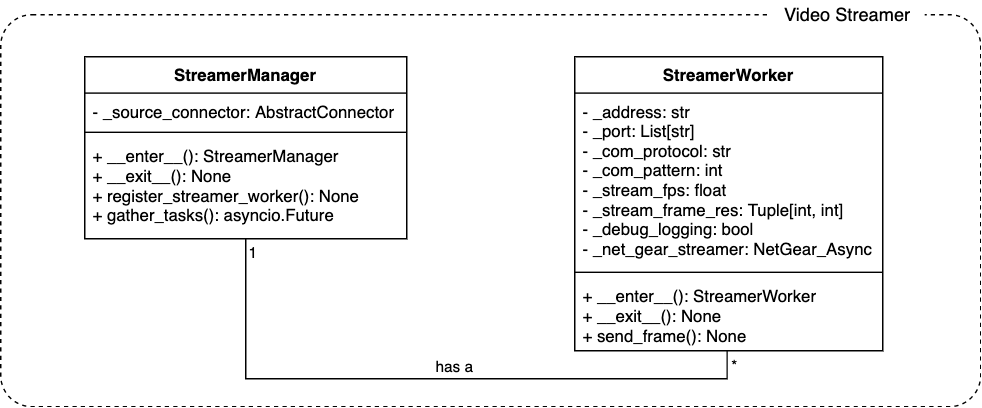

The diagram above was exported from draw.io. Its source (the exported page's mxGraphModel, read from the mxfile embedded in the PNG):
<mxGraphModel dx="1150" dy="693" grid="1" gridSize="10" guides="1" tooltips="1" connect="1" arrows="1" fold="1" page="1" pageScale="1" pageWidth="827" pageHeight="1169" math="0" shadow="0">
  <root>
    <mxCell id="WIyWlLk6GJQsqaUBKTNV-0" />
    <mxCell id="WIyWlLk6GJQsqaUBKTNV-1" parent="WIyWlLk6GJQsqaUBKTNV-0" />
    <mxCell id="FanLvi78SN6Rg-PldTnn-8" value="" style="rounded=1;whiteSpace=wrap;html=1;fillColor=none;dashed=1;perimeterSpacing=0;arcSize=8;" parent="WIyWlLk6GJQsqaUBKTNV-1" vertex="1">
      <mxGeometry x="10" y="20" width="700" height="280" as="geometry" />
    </mxCell>
    <mxCell id="FanLvi78SN6Rg-PldTnn-10" value="&lt;font style=&quot;font-size: 13px&quot;&gt;Video Streamer&lt;/font&gt;" style="text;html=1;strokeColor=none;align=center;verticalAlign=middle;whiteSpace=wrap;rounded=0;dashed=1;fillColor=#ffffff;" parent="WIyWlLk6GJQsqaUBKTNV-1" vertex="1">
      <mxGeometry x="560" y="10" width="110" height="20" as="geometry" />
    </mxCell>
    <mxCell id="FanLvi78SN6Rg-PldTnn-30" value="StreamerWorker" style="swimlane;fontStyle=1;align=center;verticalAlign=top;childLayout=stackLayout;horizontal=1;startSize=26;horizontalStack=0;resizeParent=1;resizeParentMax=0;resizeLast=0;collapsible=1;marginBottom=0;fillColor=#ffffff;" parent="WIyWlLk6GJQsqaUBKTNV-1" vertex="1">
      <mxGeometry x="420" y="50" width="220" height="210" as="geometry">
        <mxRectangle x="330" y="270" width="110" height="26" as="alternateBounds" />
      </mxGeometry>
    </mxCell>
    <mxCell id="FanLvi78SN6Rg-PldTnn-31" value="- _address: str&#10;- _port: List[str]&#10;- _com_protocol: str&#10;- _com_pattern: int&#10;- _stream_fps: float&#10;- _stream_frame_res: Tuple[int, int]&#10;- _debug_logging: bool&#10;- _net_gear_streamer: NetGear_Async&#10;&#10;" style="text;strokeColor=none;fillColor=none;align=left;verticalAlign=top;spacingLeft=4;spacingRight=4;overflow=hidden;rotatable=0;points=[[0,0.5],[1,0.5]];portConstraint=eastwest;" parent="FanLvi78SN6Rg-PldTnn-30" vertex="1">
      <mxGeometry y="26" width="220" height="124" as="geometry" />
    </mxCell>
    <mxCell id="FanLvi78SN6Rg-PldTnn-32" value="" style="line;strokeWidth=1;fillColor=none;align=left;verticalAlign=middle;spacingTop=-1;spacingLeft=3;spacingRight=3;rotatable=0;labelPosition=right;points=[];portConstraint=eastwest;" parent="FanLvi78SN6Rg-PldTnn-30" vertex="1">
      <mxGeometry y="150" width="220" height="8" as="geometry" />
    </mxCell>
    <mxCell id="FanLvi78SN6Rg-PldTnn-33" value="+ __enter__(): StreamerWorker&#10;+ __exit__(): None&#10;+ send_frame(): None" style="text;strokeColor=none;fillColor=none;align=left;verticalAlign=top;spacingLeft=4;spacingRight=4;overflow=hidden;rotatable=0;points=[[0,0.5],[1,0.5]];portConstraint=eastwest;" parent="FanLvi78SN6Rg-PldTnn-30" vertex="1">
      <mxGeometry y="158" width="220" height="52" as="geometry" />
    </mxCell>
    <mxCell id="KfnBNt90d8xO2WymFqM2-18" style="edgeStyle=orthogonalEdgeStyle;rounded=0;orthogonalLoop=1;jettySize=auto;html=1;entryX=0.495;entryY=1.003;entryDx=0;entryDy=0;entryPerimeter=0;startArrow=none;startFill=0;endArrow=none;endFill=0;exitX=0.5;exitY=1.004;exitDx=0;exitDy=0;exitPerimeter=0;" parent="WIyWlLk6GJQsqaUBKTNV-1" source="KfnBNt90d8xO2WymFqM2-6" target="FanLvi78SN6Rg-PldTnn-33" edge="1">
      <mxGeometry relative="1" as="geometry" />
    </mxCell>
    <mxCell id="KfnBNt90d8xO2WymFqM2-19" value="has a" style="edgeLabel;html=1;align=center;verticalAlign=middle;resizable=0;points=[];" parent="KfnBNt90d8xO2WymFqM2-18" vertex="1" connectable="0">
      <mxGeometry x="0.0715" relative="1" as="geometry">
        <mxPoint y="-8" as="offset" />
      </mxGeometry>
    </mxCell>
    <mxCell id="KfnBNt90d8xO2WymFqM2-20" value="1" style="edgeLabel;html=1;align=center;verticalAlign=middle;resizable=0;points=[];" parent="KfnBNt90d8xO2WymFqM2-18" vertex="1" connectable="0">
      <mxGeometry x="-0.9716" relative="1" as="geometry">
        <mxPoint x="5" y="3" as="offset" />
      </mxGeometry>
    </mxCell>
    <mxCell id="KfnBNt90d8xO2WymFqM2-21" value="*" style="edgeLabel;html=1;align=center;verticalAlign=middle;resizable=0;points=[];" parent="KfnBNt90d8xO2WymFqM2-18" vertex="1" connectable="0">
      <mxGeometry x="0.9709" relative="1" as="geometry">
        <mxPoint x="5" y="4" as="offset" />
      </mxGeometry>
    </mxCell>
    <mxCell id="KfnBNt90d8xO2WymFqM2-3" value="StreamerManager" style="swimlane;fontStyle=1;align=center;verticalAlign=top;childLayout=stackLayout;horizontal=1;startSize=26;horizontalStack=0;resizeParent=1;resizeParentMax=0;resizeLast=0;collapsible=1;marginBottom=0;fillColor=#ffffff;" parent="WIyWlLk6GJQsqaUBKTNV-1" vertex="1">
      <mxGeometry x="70" y="50" width="230" height="130" as="geometry">
        <mxRectangle x="330" y="270" width="110" height="26" as="alternateBounds" />
      </mxGeometry>
    </mxCell>
    <mxCell id="KfnBNt90d8xO2WymFqM2-4" value="- _source_connector: AbstractConnector&#10;" style="text;strokeColor=none;fillColor=none;align=left;verticalAlign=top;spacingLeft=4;spacingRight=4;overflow=hidden;rotatable=0;points=[[0,0.5],[1,0.5]];portConstraint=eastwest;" parent="KfnBNt90d8xO2WymFqM2-3" vertex="1">
      <mxGeometry y="26" width="230" height="24" as="geometry" />
    </mxCell>
    <mxCell id="KfnBNt90d8xO2WymFqM2-5" value="" style="line;strokeWidth=1;fillColor=none;align=left;verticalAlign=middle;spacingTop=-1;spacingLeft=3;spacingRight=3;rotatable=0;labelPosition=right;points=[];portConstraint=eastwest;" parent="KfnBNt90d8xO2WymFqM2-3" vertex="1">
      <mxGeometry y="50" width="230" height="8" as="geometry" />
    </mxCell>
    <mxCell id="KfnBNt90d8xO2WymFqM2-6" value="+ __enter__(): StreamerManager&#10;+ __exit__(): None&#10;+ register_streamer_worker(): None&#10;+ gather_tasks(): asyncio.Future" style="text;strokeColor=none;fillColor=none;align=left;verticalAlign=top;spacingLeft=4;spacingRight=4;overflow=hidden;rotatable=0;points=[[0,0.5],[1,0.5]];portConstraint=eastwest;" parent="KfnBNt90d8xO2WymFqM2-3" vertex="1">
      <mxGeometry y="58" width="230" height="72" as="geometry" />
    </mxCell>
  </root>
</mxGraphModel>